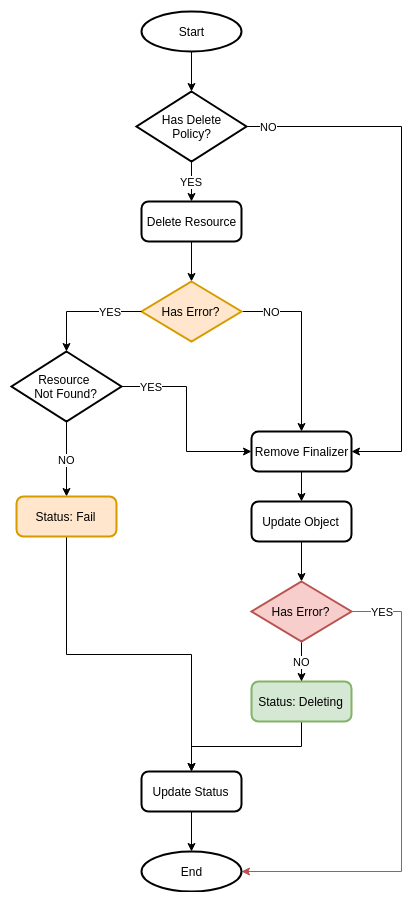

The diagram above was exported from draw.io. Its source (the exported page's mxGraphModel, read from the mxfile embedded in the PNG):
<mxGraphModel dx="1074" dy="1002" grid="1" gridSize="10" guides="1" tooltips="1" connect="1" arrows="1" fold="1" page="1" pageScale="1" pageWidth="1400" pageHeight="850" math="0" shadow="0">
  <root>
    <mxCell id="uilgO_sVoy1wiUVirlFf-0" />
    <mxCell id="uilgO_sVoy1wiUVirlFf-1" parent="uilgO_sVoy1wiUVirlFf-0" />
    <mxCell id="uilgO_sVoy1wiUVirlFf-2" style="edgeStyle=orthogonalEdgeStyle;rounded=0;orthogonalLoop=1;jettySize=auto;html=1;exitX=0.5;exitY=1;exitDx=0;exitDy=0;entryX=0.5;entryY=0;entryDx=0;entryDy=0;entryPerimeter=0;" edge="1" parent="uilgO_sVoy1wiUVirlFf-1" source="uilgO_sVoy1wiUVirlFf-3" target="uilgO_sVoy1wiUVirlFf-5">
      <mxGeometry relative="1" as="geometry" />
    </mxCell>
    <mxCell id="uilgO_sVoy1wiUVirlFf-3" value="Delete Resource" style="rounded=1;whiteSpace=wrap;html=1;absoluteArcSize=1;arcSize=14;strokeWidth=2;" vertex="1" parent="uilgO_sVoy1wiUVirlFf-1">
      <mxGeometry x="470" y="220" width="100" height="40" as="geometry" />
    </mxCell>
    <mxCell id="uilgO_sVoy1wiUVirlFf-4" value="NO" style="edgeStyle=orthogonalEdgeStyle;rounded=0;orthogonalLoop=1;jettySize=auto;html=1;exitX=1;exitY=0.5;exitDx=0;exitDy=0;exitPerimeter=0;entryX=0.5;entryY=0;entryDx=0;entryDy=0;" edge="1" parent="uilgO_sVoy1wiUVirlFf-1" source="uilgO_sVoy1wiUVirlFf-5" target="uilgO_sVoy1wiUVirlFf-12">
      <mxGeometry x="-0.6667" relative="1" as="geometry">
        <mxPoint x="920" y="1030" as="targetPoint" />
        <mxPoint as="offset" />
      </mxGeometry>
    </mxCell>
    <mxCell id="uilgO_sVoy1wiUVirlFf-5" value="Has Error?" style="strokeWidth=2;html=1;shape=mxgraph.flowchart.decision;whiteSpace=wrap;fillColor=#ffe6cc;strokeColor=#d79b00;" vertex="1" parent="uilgO_sVoy1wiUVirlFf-1">
      <mxGeometry x="470" y="300" width="100" height="60" as="geometry" />
    </mxCell>
    <mxCell id="uilgO_sVoy1wiUVirlFf-6" value="YES" style="edgeStyle=orthogonalEdgeStyle;rounded=0;jumpStyle=gap;orthogonalLoop=1;jettySize=auto;html=1;exitX=0;exitY=0.5;exitDx=0;exitDy=0;exitPerimeter=0;entryX=0.5;entryY=0;entryDx=0;entryDy=0;entryPerimeter=0;" edge="1" parent="uilgO_sVoy1wiUVirlFf-1" target="uilgO_sVoy1wiUVirlFf-7" source="uilgO_sVoy1wiUVirlFf-5">
      <mxGeometry x="-0.4545" relative="1" as="geometry">
        <mxPoint x="700" y="770" as="sourcePoint" />
        <mxPoint as="offset" />
      </mxGeometry>
    </mxCell>
    <mxCell id="NGomcftyxFg6z9zdrqqx-1" value="YES" style="edgeStyle=orthogonalEdgeStyle;rounded=0;orthogonalLoop=1;jettySize=auto;html=1;exitX=1;exitY=0.5;exitDx=0;exitDy=0;exitPerimeter=0;entryX=0;entryY=0.5;entryDx=0;entryDy=0;" edge="1" parent="uilgO_sVoy1wiUVirlFf-1" source="uilgO_sVoy1wiUVirlFf-7" target="uilgO_sVoy1wiUVirlFf-12">
      <mxGeometry x="-0.6923" relative="1" as="geometry">
        <mxPoint as="offset" />
      </mxGeometry>
    </mxCell>
    <mxCell id="hcs5vK3gNj5KD0Sd8bI2-1" value="NO" style="edgeStyle=orthogonalEdgeStyle;rounded=0;orthogonalLoop=1;jettySize=auto;html=1;exitX=0.5;exitY=1;exitDx=0;exitDy=0;exitPerimeter=0;entryX=0.5;entryY=0;entryDx=0;entryDy=0;" edge="1" parent="uilgO_sVoy1wiUVirlFf-1" source="uilgO_sVoy1wiUVirlFf-7" target="hcs5vK3gNj5KD0Sd8bI2-0">
      <mxGeometry relative="1" as="geometry" />
    </mxCell>
    <mxCell id="uilgO_sVoy1wiUVirlFf-7" value="Resource &lt;br&gt;Not Found?&lt;br&gt;" style="strokeWidth=2;html=1;shape=mxgraph.flowchart.decision;whiteSpace=wrap;" vertex="1" parent="uilgO_sVoy1wiUVirlFf-1">
      <mxGeometry x="340" y="370" width="110" height="70" as="geometry" />
    </mxCell>
    <mxCell id="hcs5vK3gNj5KD0Sd8bI2-4" style="edgeStyle=orthogonalEdgeStyle;rounded=0;orthogonalLoop=1;jettySize=auto;html=1;exitX=0.5;exitY=1;exitDx=0;exitDy=0;entryX=0.5;entryY=0;entryDx=0;entryDy=0;" edge="1" parent="uilgO_sVoy1wiUVirlFf-1" source="uilgO_sVoy1wiUVirlFf-8" target="NGomcftyxFg6z9zdrqqx-0">
      <mxGeometry relative="1" as="geometry" />
    </mxCell>
    <mxCell id="uilgO_sVoy1wiUVirlFf-8" value="Status: Deleting" style="rounded=1;whiteSpace=wrap;html=1;absoluteArcSize=1;arcSize=14;strokeWidth=2;fillColor=#d5e8d4;strokeColor=#82b366;" vertex="1" parent="uilgO_sVoy1wiUVirlFf-1">
      <mxGeometry x="580" y="700" width="100" height="40" as="geometry" />
    </mxCell>
    <mxCell id="uilgO_sVoy1wiUVirlFf-9" style="edgeStyle=orthogonalEdgeStyle;rounded=0;orthogonalLoop=1;jettySize=auto;html=1;exitX=0.5;exitY=1;exitDx=0;exitDy=0;entryX=0.5;entryY=0;entryDx=0;entryDy=0;entryPerimeter=0;" edge="1" parent="uilgO_sVoy1wiUVirlFf-1" source="uilgO_sVoy1wiUVirlFf-10" target="uilgO_sVoy1wiUVirlFf-14">
      <mxGeometry relative="1" as="geometry" />
    </mxCell>
    <mxCell id="uilgO_sVoy1wiUVirlFf-10" value="Update Object" style="rounded=1;whiteSpace=wrap;html=1;absoluteArcSize=1;arcSize=14;strokeWidth=2;" vertex="1" parent="uilgO_sVoy1wiUVirlFf-1">
      <mxGeometry x="580" y="520" width="100" height="40" as="geometry" />
    </mxCell>
    <mxCell id="uilgO_sVoy1wiUVirlFf-11" style="edgeStyle=orthogonalEdgeStyle;rounded=0;orthogonalLoop=1;jettySize=auto;html=1;exitX=0.5;exitY=1;exitDx=0;exitDy=0;entryX=0.5;entryY=0;entryDx=0;entryDy=0;" edge="1" parent="uilgO_sVoy1wiUVirlFf-1" source="uilgO_sVoy1wiUVirlFf-12" target="uilgO_sVoy1wiUVirlFf-10">
      <mxGeometry relative="1" as="geometry" />
    </mxCell>
    <mxCell id="uilgO_sVoy1wiUVirlFf-12" value="Remove Finalizer" style="rounded=1;whiteSpace=wrap;html=1;absoluteArcSize=1;arcSize=14;strokeWidth=2;" vertex="1" parent="uilgO_sVoy1wiUVirlFf-1">
      <mxGeometry x="580" y="450" width="100" height="40" as="geometry" />
    </mxCell>
    <mxCell id="uilgO_sVoy1wiUVirlFf-13" value="NO" style="edgeStyle=orthogonalEdgeStyle;rounded=0;orthogonalLoop=1;jettySize=auto;html=1;exitX=0.5;exitY=1;exitDx=0;exitDy=0;exitPerimeter=0;strokeColor=#000000;" edge="1" parent="uilgO_sVoy1wiUVirlFf-1" source="uilgO_sVoy1wiUVirlFf-14" target="uilgO_sVoy1wiUVirlFf-8">
      <mxGeometry relative="1" as="geometry" />
    </mxCell>
    <mxCell id="yDird3RpH5lejRNlNkSu-2" value="YES" style="edgeStyle=orthogonalEdgeStyle;rounded=0;orthogonalLoop=1;jettySize=auto;html=1;exitX=1;exitY=0.5;exitDx=0;exitDy=0;exitPerimeter=0;entryX=1;entryY=0.5;entryDx=0;entryDy=0;entryPerimeter=0;fillColor=#f8cecc;strokeColor=#b85450;" edge="1" parent="uilgO_sVoy1wiUVirlFf-1" source="uilgO_sVoy1wiUVirlFf-14" target="yDird3RpH5lejRNlNkSu-0">
      <mxGeometry x="-0.8667" relative="1" as="geometry">
        <Array as="points">
          <mxPoint x="730" y="630" />
          <mxPoint x="730" y="890" />
        </Array>
        <mxPoint as="offset" />
      </mxGeometry>
    </mxCell>
    <mxCell id="uilgO_sVoy1wiUVirlFf-14" value="Has Error?" style="strokeWidth=2;html=1;shape=mxgraph.flowchart.decision;whiteSpace=wrap;fillColor=#f8cecc;strokeColor=#b85450;" vertex="1" parent="uilgO_sVoy1wiUVirlFf-1">
      <mxGeometry x="580" y="600" width="100" height="60" as="geometry" />
    </mxCell>
    <mxCell id="fS9F9cybEpxnrVAc-nPl-1" value="YES" style="edgeStyle=orthogonalEdgeStyle;rounded=0;orthogonalLoop=1;jettySize=auto;html=1;exitX=0.5;exitY=1;exitDx=0;exitDy=0;exitPerimeter=0;entryX=0.5;entryY=0;entryDx=0;entryDy=0;" edge="1" parent="uilgO_sVoy1wiUVirlFf-1" source="yDird3RpH5lejRNlNkSu-8" target="uilgO_sVoy1wiUVirlFf-3">
      <mxGeometry relative="1" as="geometry">
        <mxPoint x="520" y="150" as="sourcePoint" />
      </mxGeometry>
    </mxCell>
    <mxCell id="fS9F9cybEpxnrVAc-nPl-0" value="Start" style="strokeWidth=2;html=1;shape=mxgraph.flowchart.start_1;whiteSpace=wrap;" vertex="1" parent="uilgO_sVoy1wiUVirlFf-1">
      <mxGeometry x="470" y="30" width="100" height="40" as="geometry" />
    </mxCell>
    <mxCell id="yDird3RpH5lejRNlNkSu-1" style="edgeStyle=orthogonalEdgeStyle;rounded=0;orthogonalLoop=1;jettySize=auto;html=1;exitX=0.5;exitY=1;exitDx=0;exitDy=0;entryX=0.5;entryY=0;entryDx=0;entryDy=0;entryPerimeter=0;" edge="1" parent="uilgO_sVoy1wiUVirlFf-1" source="NGomcftyxFg6z9zdrqqx-0" target="yDird3RpH5lejRNlNkSu-0">
      <mxGeometry relative="1" as="geometry" />
    </mxCell>
    <mxCell id="NGomcftyxFg6z9zdrqqx-0" value="Update Status" style="rounded=1;whiteSpace=wrap;html=1;absoluteArcSize=1;arcSize=14;strokeWidth=2;" vertex="1" parent="uilgO_sVoy1wiUVirlFf-1">
      <mxGeometry x="470" y="790" width="100" height="40" as="geometry" />
    </mxCell>
    <mxCell id="hcs5vK3gNj5KD0Sd8bI2-2" style="edgeStyle=orthogonalEdgeStyle;rounded=0;orthogonalLoop=1;jettySize=auto;html=1;exitX=0.5;exitY=1;exitDx=0;exitDy=0;entryX=0.5;entryY=0;entryDx=0;entryDy=0;" edge="1" parent="uilgO_sVoy1wiUVirlFf-1" source="hcs5vK3gNj5KD0Sd8bI2-0" target="NGomcftyxFg6z9zdrqqx-0">
      <mxGeometry relative="1" as="geometry" />
    </mxCell>
    <mxCell id="hcs5vK3gNj5KD0Sd8bI2-0" value="Status: Fail" style="rounded=1;whiteSpace=wrap;html=1;absoluteArcSize=1;arcSize=14;strokeWidth=2;fillColor=#ffe6cc;strokeColor=#d79b00;" vertex="1" parent="uilgO_sVoy1wiUVirlFf-1">
      <mxGeometry x="345" y="515" width="100" height="40" as="geometry" />
    </mxCell>
    <mxCell id="yDird3RpH5lejRNlNkSu-0" value="End" style="strokeWidth=2;html=1;shape=mxgraph.flowchart.start_1;whiteSpace=wrap;" vertex="1" parent="uilgO_sVoy1wiUVirlFf-1">
      <mxGeometry x="470" y="870" width="100" height="40" as="geometry" />
    </mxCell>
    <mxCell id="yDird3RpH5lejRNlNkSu-5" style="edgeStyle=orthogonalEdgeStyle;rounded=0;orthogonalLoop=1;jettySize=auto;html=1;exitX=0.5;exitY=1;exitDx=0;exitDy=0;exitPerimeter=0;entryX=0.5;entryY=0;entryDx=0;entryDy=0;" edge="1" parent="uilgO_sVoy1wiUVirlFf-1" source="fS9F9cybEpxnrVAc-nPl-0">
      <mxGeometry relative="1" as="geometry">
        <mxPoint x="520" y="70" as="sourcePoint" />
        <mxPoint x="520" y="110" as="targetPoint" />
      </mxGeometry>
    </mxCell>
    <mxCell id="yDird3RpH5lejRNlNkSu-11" value="NO" style="edgeStyle=orthogonalEdgeStyle;rounded=0;orthogonalLoop=1;jettySize=auto;html=1;exitX=1;exitY=0.5;exitDx=0;exitDy=0;exitPerimeter=0;entryX=1;entryY=0.5;entryDx=0;entryDy=0;" edge="1" parent="uilgO_sVoy1wiUVirlFf-1" source="yDird3RpH5lejRNlNkSu-8" target="uilgO_sVoy1wiUVirlFf-12">
      <mxGeometry x="-0.9153" relative="1" as="geometry">
        <Array as="points">
          <mxPoint x="730" y="145" />
          <mxPoint x="730" y="470" />
        </Array>
        <mxPoint as="offset" />
      </mxGeometry>
    </mxCell>
    <mxCell id="yDird3RpH5lejRNlNkSu-8" value="Has Delete&lt;br&gt;Policy?&lt;br&gt;" style="strokeWidth=2;html=1;shape=mxgraph.flowchart.decision;whiteSpace=wrap;" vertex="1" parent="uilgO_sVoy1wiUVirlFf-1">
      <mxGeometry x="465" y="110" width="110" height="70" as="geometry" />
    </mxCell>
  </root>
</mxGraphModel>